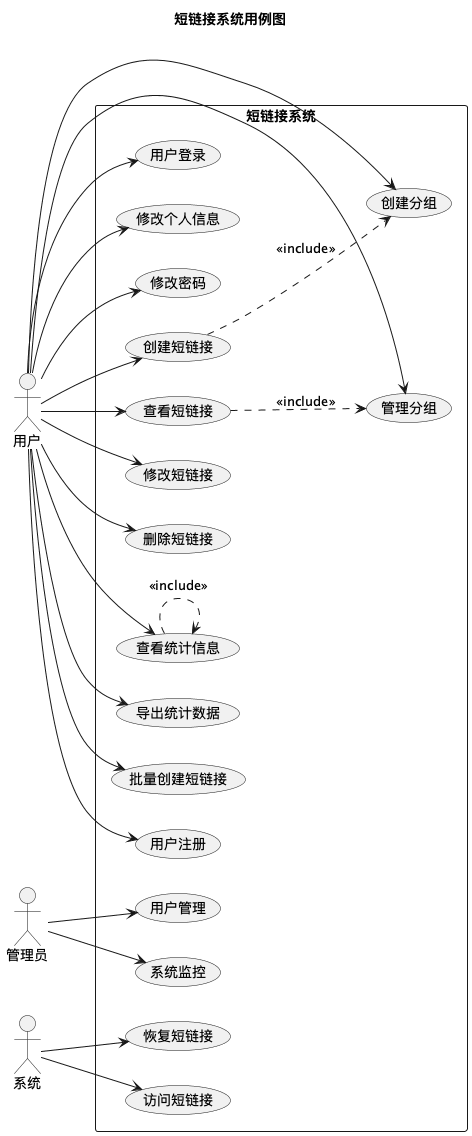

The diagram above was rendered by PlantUML. Its source (embedded in the PNG):
@startuml
title 短链接系统用例图

left to right direction

actor 用户 as User
actor 管理员 as Admin
actor 系统 as System

rectangle "短链接系统" {
    usecase "用户注册" as UC1
    usecase "用户登录" as UC2
    usecase "修改个人信息" as UC3
    usecase "修改密码" as UC4
    usecase "创建短链接" as UC5
    usecase "查看短链接" as UC6
    usecase "修改短链接" as UC7
    usecase "删除短链接" as UC8
    usecase "访问短链接" as UC9
    usecase "创建分组" as UC10
    usecase "管理分组" as UC11
    usecase "查看统计信息" as UC12
    usecase "导出统计数据" as UC13
    usecase "恢复短链接" as UC14
    usecase "批量创建短链接" as UC15
    usecase "系统监控" as UC16
    usecase "用户管理" as UC17
}

User --> UC1
User --> UC2
User --> UC3
User --> UC4
User --> UC5
User --> UC6
User --> UC7
User --> UC8
User --> UC10
User --> UC11
User --> UC12
User --> UC13
User --> UC15

System --> UC9
System --> UC14

Admin --> UC16
Admin --> UC17

UC5 ..> UC10 : <<include>>
UC6 ..> UC11 : <<include>>
UC12 ..> UC12 : <<include>>
@enduml